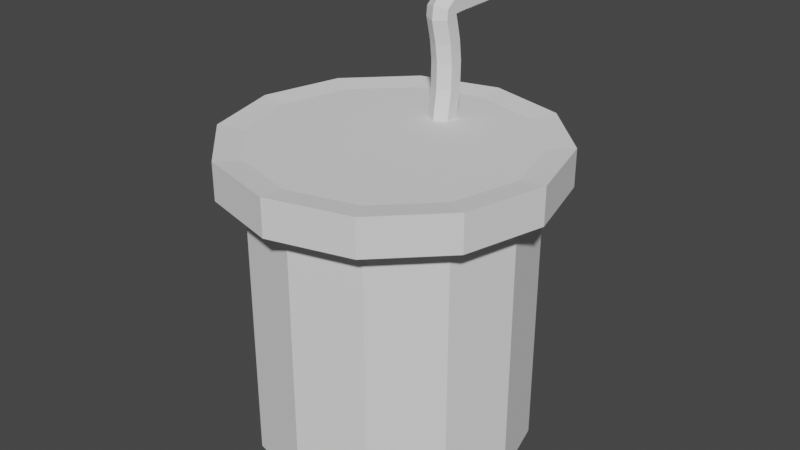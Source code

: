 # Source: Goldentooth_Booze.blend  (saved by Blender 2.93.21; exported with 4.5.12 LTS)
import bpy
from mathutils import Matrix  # noqa: F401  (used for matrix-valued properties, if any)

bpy.ops.wm.read_factory_settings(use_empty=True)
scene = bpy.context.scene
scene.name = 'Scene'

# ---- collections
col_collection = bpy.data.collections.new('Collection'); scene.collection.children.link(col_collection)

# ---- world
world_world = bpy.data.worlds.new('World'); scene.world = world_world
world_world.use_nodes = True; world_world.node_tree.nodes.clear()
_N = world_world.node_tree.nodes; _L = world_world.node_tree.links
n0 = _N.new('ShaderNodeOutputWorld'); n0.name = 'World Output'; n0.location = (300, 300)
n1 = _N.new('ShaderNodeBackground'); n1.name = 'Background'; n1.location = (10, 300)
n1.inputs[0].default_value = (0.05088, 0.05088, 0.05088, 1.0)
_L.new(n1.outputs[0], n0.inputs[0])
n0.is_active_output = True
world_world.color = (0.05088, 0.05088, 0.05088)
world_world.use_sun_shadow = False
world_world.sun_shadow_jitter_overblur = 0.0

# ---- meshes
me_cylinder = bpy.data.meshes.new('Cylinder')
me_cylinder.from_pydata([(0.0, 1.0, 0.0), (0.0, 1.0, 2.0), (0.5, 0.866, 0.0), (0.5, 0.866, 2.0), (0.866, 0.5, 0.0), (0.866, 0.5, 2.0), (1.0, -4.371e-08, 0.0), (1.0, -4.371e-08, 2.0), (0.866, -0.5, 0.0), (0.866, -0.5, 2.0), (0.5, -0.866, 0.0), (0.5, -0.866, 2.0), (-8.742e-08, -1.0, 0.0), (-8.742e-08, -1.0, 2.0), (-0.5, -0.866, 0.0), (-0.5, -0.866, 2.0), (-0.866, -0.5, 0.0), (-0.866, -0.5, 2.0), (-1.0, 1.192e-08, 0.0), (-1.0, 1.192e-08, 2.0), (-0.866, 0.5, 0.0), (-0.866, 0.5, 2.0), (-0.5, 0.866, 0.0), (-0.5, 0.866, 2.0), (0.5, 0.866, 2.228), (1.815e-08, 1.0, 2.228), (0.866, 0.5, 2.228), (1.0, -4.371e-08, 2.228), (0.866, -0.5, 2.228), (0.5, -0.866, 2.228), (-6.927e-08, -1.0, 2.228), (-0.5, -0.866, 2.228), (-0.866, -0.5, 2.228), (-1.0, 1.192e-08, 2.228), (-0.866, 0.5, 2.228), (-0.5, 0.866, 2.228), (0.5957, 1.032, 1.978), (1.426e-09, 1.191, 1.978), (1.032, 0.5957, 1.978), (1.191, -5.018e-08, 1.978), (1.032, -0.5957, 1.978), (0.5957, -1.032, 1.978), (-1.027e-07, -1.191, 1.978), (-0.5957, -1.032, 1.978), (-1.032, -0.5957, 1.978), (-1.191, 1.611e-08, 1.978), (-1.032, 0.5957, 1.978), (-0.5957, 1.032, 1.978), (0.5957, 1.032, 2.25), (2.305e-08, 1.191, 2.25), (1.032, 0.5957, 2.25), (1.191, -5.018e-08, 2.25), (1.032, -0.5957, 2.25), (0.5957, -1.032, 2.25), (-8.11e-08, -1.191, 2.25), (-0.5957, -1.032, 2.25), (-1.032, -0.5957, 2.25), (-1.191, 1.611e-08, 2.25), (-1.032, 0.5957, 2.25), (-0.5957, 1.032, 2.25)], [], [(0, 1, 3, 2), (2, 3, 5, 4), (4, 5, 7, 6), (6, 7, 9, 8), (8, 9, 11, 10), (10, 11, 13, 12), (12, 13, 15, 14), (14, 15, 17, 16), (16, 17, 19, 18), (18, 19, 21, 20), (32, 33, 57, 56), (20, 21, 23, 22), (22, 23, 1, 0), (0, 2, 4, 6, 8, 10, 12, 14, 16, 18, 20, 22), (24, 25, 35, 34, 33, 32, 31, 30, 29, 28, 27, 26), (21, 19, 45, 46), (11, 9, 40, 41), (25, 24, 48, 49), (31, 32, 56, 55), (1, 23, 47, 37), (15, 13, 42, 43), (5, 3, 36, 38), (30, 31, 55, 54), (29, 30, 54, 53), (19, 17, 44, 45), (9, 7, 39, 40), (45, 44, 56, 57), (44, 43, 55, 56), (43, 42, 54, 55), (42, 41, 53, 54), (41, 40, 52, 53), (40, 39, 51, 52), (37, 47, 59, 49), (36, 37, 49, 48), (39, 38, 50, 51), (47, 46, 58, 59), (38, 36, 48, 50), (46, 45, 57, 58), (24, 26, 50, 48), (33, 34, 58, 57), (7, 5, 38, 39), (17, 15, 43, 44), (26, 27, 51, 50), (3, 1, 37, 36), (34, 35, 59, 58), (27, 28, 52, 51), (13, 11, 41, 42), (23, 21, 46, 47), (35, 25, 49, 59), (28, 29, 53, 52)])
_uv = me_cylinder.uv_layers.new(name='UVMap')
_uv.uv.foreach_set('vector', [1.0, 0.5, 1.0, 1.0, 0.9167, 1.0, 0.9167, 0.5, 0.9167, 0.5, 0.9167, 1.0, 0.8333, 1.0, 0.8333, 0.5, 0.8333, 0.5, 0.8333, 1.0, 0.75, 1.0, 0.75, 0.5, 0.75, 0.5, 0.75, 1.0, 0.6667, 1.0, 0.6667, 0.5, 0.6667, 0.5, 0.6667, 1.0, 0.5833, 1.0, 0.5833, 0.5, 0.5833, 0.5, 0.5833, 1.0, 0.5, 1.0, 0.5, 0.5, 0.5, 0.5, 0.5, 1.0, 0.4167, 1.0, 0.4167, 0.5, 0.4167, 0.5, 0.4167, 1.0, 0.3333, 1.0, 0.3333, 0.5, 0.3333, 0.5, 0.3333, 1.0, 0.25, 1.0, 0.25, 0.5, 0.25, 0.5, 0.25, 1.0, 0.1667, 1.0, 0.1667, 0.5, 0.04215, 0.13, 0.01, 0.25, 0.01, 0.25, 0.04215, 0.13, 0.1667, 0.5, 0.1667, 1.0, 0.08333, 1.0, 0.08333, 0.5, 0.08333, 0.5, 0.08333, 1.0, 7.451e-08, 1.0, 7.451e-08, 0.5, 0.75, 0.49, 0.87, 0.4578, 0.9578, 0.37, 0.99, 0.25, 0.9578, 0.13, 0.87, 0.04215, 0.75, 0.01, 0.63, 0.04215, 0.5422, 0.13, 0.51, 0.25, 0.5422, 0.37, 0.63, 0.4578, 0.37, 0.4578, 0.25, 0.49, 0.13, 0.4578, 0.04215, 0.37, 0.01, 0.25, 0.04215, 0.13, 0.13, 0.04215, 0.25, 0.01, 0.37, 0.04215, 0.4578, 0.13, 0.49, 0.25, 0.4578, 0.37, 0.1667, 1.0, 0.25, 1.0, 0.25, 1.0, 0.1667, 1.0, 0.5833, 1.0, 0.6667, 1.0, 0.6667, 1.0, 0.5833, 1.0, 0.25, 0.49, 0.37, 0.4578, 0.37, 0.4578, 0.25, 0.49, 0.13, 0.04215, 0.04215, 0.13, 0.04215, 0.13, 0.13, 0.04215, 7.451e-08, 1.0, 0.08333, 1.0, 0.08333, 1.0, 7.451e-08, 1.0, 0.4167, 1.0, 0.5, 1.0, 0.5, 1.0, 0.4167, 1.0, 0.8333, 1.0, 0.9167, 1.0, 0.9167, 1.0, 0.8333, 1.0, 0.25, 0.01, 0.13, 0.04215, 0.13, 0.04215, 0.25, 0.01, 0.37, 0.04215, 0.25, 0.01, 0.25, 0.01, 0.37, 0.04215, 0.25, 1.0, 0.3333, 1.0, 0.3333, 1.0, 0.25, 1.0, 0.6667, 1.0, 0.75, 1.0, 0.75, 1.0, 0.6667, 1.0, 0.25, 1.0, 0.3333, 1.0, 0.3333, 1.0, 0.25, 1.0, 0.3333, 1.0, 0.4167, 1.0, 0.4167, 1.0, 0.3333, 1.0, 0.4167, 1.0, 0.5, 1.0, 0.5, 1.0, 0.4167, 1.0, 0.5, 1.0, 0.5833, 1.0, 0.5833, 1.0, 0.5, 1.0, 0.5833, 1.0, 0.6667, 1.0, 0.6667, 1.0, 0.5833, 1.0, 0.6667, 1.0, 0.75, 1.0, 0.75, 1.0, 0.6667, 1.0, 7.451e-08, 1.0, 0.08333, 1.0, 0.08333, 1.0, 7.451e-08, 1.0, 0.9167, 1.0, 1.0, 1.0, 1.0, 1.0, 0.9167, 1.0, 0.75, 1.0, 0.8333, 1.0, 0.8333, 1.0, 0.75, 1.0, 0.08333, 1.0, 0.1667, 1.0, 0.1667, 1.0, 0.08333, 1.0, 0.8333, 1.0, 0.9167, 1.0, 0.9167, 1.0, 0.8333, 1.0, 0.1667, 1.0, 0.25, 1.0, 0.25, 1.0, 0.1667, 1.0, 0.37, 0.4578, 0.4578, 0.37, 0.4578, 0.37, 0.37, 0.4578, 0.01, 0.25, 0.04215, 0.37, 0.04215, 0.37, 0.01, 0.25, 0.75, 1.0, 0.8333, 1.0, 0.8333, 1.0, 0.75, 1.0, 0.3333, 1.0, 0.4167, 1.0, 0.4167, 1.0, 0.3333, 1.0, 0.4578, 0.37, 0.49, 0.25, 0.49, 0.25, 0.4578, 0.37, 0.9167, 1.0, 1.0, 1.0, 1.0, 1.0, 0.9167, 1.0, 0.04215, 0.37, 0.13, 0.4578, 0.13, 0.4578, 0.04215, 0.37, 0.49, 0.25, 0.4578, 0.13, 0.4578, 0.13, 0.49, 0.25, 0.5, 1.0, 0.5833, 1.0, 0.5833, 1.0, 0.5, 1.0, 0.08333, 1.0, 0.1667, 1.0, 0.1667, 1.0, 0.08333, 1.0, 0.13, 0.4578, 0.25, 0.49, 0.25, 0.49, 0.13, 0.4578, 0.4578, 0.13, 0.37, 0.04215, 0.37, 0.04215, 0.4578, 0.13])
me_cylinder.use_remesh_fix_poles = True
me_cylinder.use_remesh_preserve_attributes = False
me_cylinder.update()
me_beziercurve = bpy.data.meshes.new('BezierCurve')
me_beziercurve.from_pydata([(-3.01, 1.254, 0.05285), (-3.07, 1.25, 0.05285), (-3.101, 1.249, 1.527e-07), (-3.07, 1.25, -0.05285), (-3.01, 1.254, -0.05285), (-2.979, 1.255, 1.541e-07), (-2.978, 0.9598, 0.0866), (-3.078, 0.9566, 0.0866), (-3.128, 0.9551, 1.78e-07), (-3.078, 0.9566, -0.0866), (-2.978, 0.9598, -0.0866), (-2.928, 0.9614, 1.693e-07), (-2.973, 0.7505, 0.0866), (-3.073, 0.7478, 0.0866), (-3.123, 0.7465, 1.906e-07), (-3.073, 0.7478, -0.0866), (-2.973, 0.7505, -0.0866), (-2.923, 0.7518, 1.817e-07), (-2.969, 0.6159, 0.0866), (-3.069, 0.6076, 0.0866), (-3.119, 0.6035, 2.013e-07), (-3.069, 0.6076, -0.0866), (-2.969, 0.6159, -0.0866), (-2.92, 0.62, 1.91e-07), (-2.962, 0.5512, 0.0866), (-3.055, 0.5145, 0.0866), (-3.102, 0.4962, 2.124e-07), (-3.055, 0.5145, -0.0866), (-2.962, 0.5512, -0.0866), (-2.916, 0.5696, 1.956e-07), (-2.961, 0.5436, 0.0866), (-3.008, 0.4553, 0.0866), (-3.032, 0.4112, 2.2e-07), (-3.008, 0.4553, -0.0866), (-2.961, 0.5436, -0.0866), (-2.938, 0.5877, 1.958e-07), (-2.947, 0.5481, 0.0866), (-2.936, 0.4487, 0.0866), (-2.93, 0.399, 2.353e-07), (-2.936, 0.4487, -0.0866), (-2.947, 0.5481, -0.0866), (-2.953, 0.5977, 1.906e-07), (-2.883, 0.5651, 0.0866), (-2.859, 0.468, 0.0866), (-2.847, 0.4194, 2.344e-07), (-2.859, 0.468, -0.0866), (-2.883, 0.5651, -0.0866), (-2.895, 0.6136, 1.972e-07), (-2.776, 0.59, 0.0866), (-2.759, 0.4916, 0.0866), (-2.75, 0.4423, 2.325e-07), (-2.759, 0.4916, -0.0866), (-2.776, 0.59, -0.0866), (-2.785, 0.6393, 2.027e-07), (-2.626, 0.608, 0.0866), (-2.621, 0.5082, 0.0866), (-2.619, 0.4582, 2.393e-07), (-2.621, 0.5082, -0.0866), (-2.626, 0.608, -0.0866), (-2.629, 0.6579, 1.983e-07), (-2.429, 0.6051, 0.0866), (-2.437, 0.5055, 0.0866), (-2.441, 0.4556, 2.42e-07), (-2.437, 0.5055, -0.0866), (-2.429, 0.6051, -0.0866), (-2.425, 0.655, 1.973e-07), (-2.179, 0.5683, 0.0866), (-2.199, 0.4704, 0.0866), (-2.209, 0.4214, 2.428e-07), (-2.199, 0.4704, -0.0866), (-2.179, 0.5683, -0.0866), (-2.169, 0.6172, 1.981e-07), (-1.869, 0.4846, 0.0866), (-1.9, 0.3895, 0.0866), (-1.915, 0.3419, 2.457e-07), (-1.9, 0.3895, -0.0866), (-1.869, 0.4846, -0.0866), (-1.854, 0.5321, 1.991e-07), (-2.99, 1.255, 0.0866), (-2.94, 1.257, 1.541e-07), (-3.09, 1.249, 0.0866), (-3.14, 1.247, 1.627e-07), (-3.09, 1.249, -0.0866), (-2.99, 1.255, -0.0866), (-3.014, 1.34, 0.05285), (-2.984, 1.341, 1.541e-07), (-3.075, 1.337, 0.05285), (-3.105, 1.335, 1.527e-07), (-3.075, 1.337, -0.05285), (-3.014, 1.34, -0.05285)], [], [(78, 6, 11, 79), (80, 7, 6, 78), (81, 8, 7, 80), (82, 9, 8, 81), (83, 10, 9, 82), (79, 11, 10, 83), (6, 12, 17, 11), (7, 13, 12, 6), (8, 14, 13, 7), (9, 15, 14, 8), (10, 16, 15, 9), (11, 17, 16, 10), (12, 18, 23, 17), (13, 19, 18, 12), (14, 20, 19, 13), (15, 21, 20, 14), (16, 22, 21, 15), (17, 23, 22, 16), (18, 24, 29, 23), (19, 25, 24, 18), (20, 26, 25, 19), (21, 27, 26, 20), (22, 28, 27, 21), (23, 29, 28, 22), (24, 30, 35, 29), (25, 31, 30, 24), (26, 32, 31, 25), (27, 33, 32, 26), (28, 34, 33, 27), (29, 35, 34, 28), (30, 36, 41, 35), (31, 37, 36, 30), (32, 38, 37, 31), (33, 39, 38, 32), (34, 40, 39, 33), (35, 41, 40, 34), (36, 42, 47, 41), (37, 43, 42, 36), (38, 44, 43, 37), (39, 45, 44, 38), (40, 46, 45, 39), (41, 47, 46, 40), (42, 48, 53, 47), (43, 49, 48, 42), (44, 50, 49, 43), (45, 51, 50, 44), (46, 52, 51, 45), (47, 53, 52, 46), (48, 54, 59, 53), (49, 55, 54, 48), (50, 56, 55, 49), (51, 57, 56, 50), (52, 58, 57, 51), (53, 59, 58, 52), (54, 60, 65, 59), (55, 61, 60, 54), (56, 62, 61, 55), (57, 63, 62, 56), (58, 64, 63, 57), (59, 65, 64, 58), (60, 66, 71, 65), (61, 67, 66, 60), (62, 68, 67, 61), (63, 69, 68, 62), (64, 70, 69, 63), (65, 71, 70, 64), (66, 72, 77, 71), (67, 73, 72, 66), (68, 74, 73, 67), (69, 75, 74, 68), (70, 76, 75, 69), (71, 77, 76, 70), (1, 0, 84, 86), (5, 0, 78, 79), (0, 1, 80, 78), (1, 2, 81, 80), (2, 3, 82, 81), (3, 4, 83, 82), (4, 5, 79, 83), (85, 89, 88, 87, 86, 84), (4, 3, 88, 89), (2, 1, 86, 87), (0, 5, 85, 84), (5, 4, 89, 85), (3, 2, 87, 88)])
_uv = me_beziercurve.uv_layers.new(name='UVMap')
_uv.uv.foreach_set('vector', [0.0, 1.0, 0.08333, 1.0, 0.08333, 0.8333, 0.0, 0.8333, 0.0, 0.1667, 0.08333, 0.1667, 0.08333, 0.0, 0.0, 0.0, 0.0, 0.3333, 0.08333, 0.3333, 0.08333, 0.1667, 0.0, 0.1667, 0.0, 0.5, 0.08333, 0.5, 0.08333, 0.3333, 0.0, 0.3333, 0.0, 0.6667, 0.08333, 0.6667, 0.08333, 0.5, 0.0, 0.5, 0.0, 0.8333, 0.08333, 0.8333, 0.08333, 0.6667, 0.0, 0.6667, 0.08333, 1.0, 0.1667, 1.0, 0.1667, 0.8333, 0.08333, 0.8333, 0.08333, 0.1667, 0.1667, 0.1667, 0.1667, 0.0, 0.08333, 0.0, 0.08333, 0.3333, 0.1667, 0.3333, 0.1667, 0.1667, 0.08333, 0.1667, 0.08333, 0.5, 0.1667, 0.5, 0.1667, 0.3333, 0.08333, 0.3333, 0.08333, 0.6667, 0.1667, 0.6667, 0.1667, 0.5, 0.08333, 0.5, 0.08333, 0.8333, 0.1667, 0.8333, 0.1667, 0.6667, 0.08333, 0.6667, 0.1667, 1.0, 0.25, 1.0, 0.25, 0.8333, 0.1667, 0.8333, 0.1667, 0.1667, 0.25, 0.1667, 0.25, 0.0, 0.1667, 0.0, 0.1667, 0.3333, 0.25, 0.3333, 0.25, 0.1667, 0.1667, 0.1667, 0.1667, 0.5, 0.25, 0.5, 0.25, 0.3333, 0.1667, 0.3333, 0.1667, 0.6667, 0.25, 0.6667, 0.25, 0.5, 0.1667, 0.5, 0.1667, 0.8333, 0.25, 0.8333, 0.25, 0.6667, 0.1667, 0.6667, 0.25, 1.0, 0.3333, 1.0, 0.3333, 0.8333, 0.25, 0.8333, 0.25, 0.1667, 0.3333, 0.1667, 0.3333, 0.0, 0.25, 0.0, 0.25, 0.3333, 0.3333, 0.3333, 0.3333, 0.1667, 0.25, 0.1667, 0.25, 0.5, 0.3333, 0.5, 0.3333, 0.3333, 0.25, 0.3333, 0.25, 0.6667, 0.3333, 0.6667, 0.3333, 0.5, 0.25, 0.5, 0.25, 0.8333, 0.3333, 0.8333, 0.3333, 0.6667, 0.25, 0.6667, 0.3333, 1.0, 0.4167, 1.0, 0.4167, 0.8333, 0.3333, 0.8333, 0.3333, 0.1667, 0.4167, 0.1667, 0.4167, 0.0, 0.3333, 0.0, 0.3333, 0.3333, 0.4167, 0.3333, 0.4167, 0.1667, 0.3333, 0.1667, 0.3333, 0.5, 0.4167, 0.5, 0.4167, 0.3333, 0.3333, 0.3333, 0.3333, 0.6667, 0.4167, 0.6667, 0.4167, 0.5, 0.3333, 0.5, 0.3333, 0.8333, 0.4167, 0.8333, 0.4167, 0.6667, 0.3333, 0.6667, 0.4167, 1.0, 0.5, 1.0, 0.5, 0.8333, 0.4167, 0.8333, 0.4167, 0.1667, 0.5, 0.1667, 0.5, 0.0, 0.4167, 0.0, 0.4167, 0.3333, 0.5, 0.3333, 0.5, 0.1667, 0.4167, 0.1667, 0.4167, 0.5, 0.5, 0.5, 0.5, 0.3333, 0.4167, 0.3333, 0.4167, 0.6667, 0.5, 0.6667, 0.5, 0.5, 0.4167, 0.5, 0.4167, 0.8333, 0.5, 0.8333, 0.5, 0.6667, 0.4167, 0.6667, 0.5, 1.0, 0.5833, 1.0, 0.5833, 0.8333, 0.5, 0.8333, 0.5, 0.1667, 0.5833, 0.1667, 0.5833, 0.0, 0.5, 0.0, 0.5, 0.3333, 0.5833, 0.3333, 0.5833, 0.1667, 0.5, 0.1667, 0.5, 0.5, 0.5833, 0.5, 0.5833, 0.3333, 0.5, 0.3333, 0.5, 0.6667, 0.5833, 0.6667, 0.5833, 0.5, 0.5, 0.5, 0.5, 0.8333, 0.5833, 0.8333, 0.5833, 0.6667, 0.5, 0.6667, 0.5833, 1.0, 0.6667, 1.0, 0.6667, 0.8333, 0.5833, 0.8333, 0.5833, 0.1667, 0.6667, 0.1667, 0.6667, 0.0, 0.5833, 0.0, 0.5833, 0.3333, 0.6667, 0.3333, 0.6667, 0.1667, 0.5833, 0.1667, 0.5833, 0.5, 0.6667, 0.5, 0.6667, 0.3333, 0.5833, 0.3333, 0.5833, 0.6667, 0.6667, 0.6667, 0.6667, 0.5, 0.5833, 0.5, 0.5833, 0.8333, 0.6667, 0.8333, 0.6667, 0.6667, 0.5833, 0.6667, 0.6667, 1.0, 0.75, 1.0, 0.75, 0.8333, 0.6667, 0.8333, 0.6667, 0.1667, 0.75, 0.1667, 0.75, 0.0, 0.6667, 0.0, 0.6667, 0.3333, 0.75, 0.3333, 0.75, 0.1667, 0.6667, 0.1667, 0.6667, 0.5, 0.75, 0.5, 0.75, 0.3333, 0.6667, 0.3333, 0.6667, 0.6667, 0.75, 0.6667, 0.75, 0.5, 0.6667, 0.5, 0.6667, 0.8333, 0.75, 0.8333, 0.75, 0.6667, 0.6667, 0.6667, 0.75, 1.0, 0.8333, 1.0, 0.8333, 0.8333, 0.75, 0.8333, 0.75, 0.1667, 0.8333, 0.1667, 0.8333, 0.0, 0.75, 0.0, 0.75, 0.3333, 0.8333, 0.3333, 0.8333, 0.1667, 0.75, 0.1667, 0.75, 0.5, 0.8333, 0.5, 0.8333, 0.3333, 0.75, 0.3333, 0.75, 0.6667, 0.8333, 0.6667, 0.8333, 0.5, 0.75, 0.5, 0.75, 0.8333, 0.8333, 0.8333, 0.8333, 0.6667, 0.75, 0.6667, 0.8333, 1.0, 0.9167, 1.0, 0.9167, 0.8333, 0.8333, 0.8333, 0.8333, 0.1667, 0.9167, 0.1667, 0.9167, 0.0, 0.8333, 0.0, 0.8333, 0.3333, 0.9167, 0.3333, 0.9167, 0.1667, 0.8333, 0.1667, 0.8333, 0.5, 0.9167, 0.5, 0.9167, 0.3333, 0.8333, 0.3333, 0.8333, 0.6667, 0.9167, 0.6667, 0.9167, 0.5, 0.8333, 0.5, 0.8333, 0.8333, 0.9167, 0.8333, 0.9167, 0.6667, 0.8333, 0.6667, 0.9167, 1.0, 1.0, 1.0, 1.0, 0.8333, 0.9167, 0.8333, 0.9167, 0.1667, 1.0, 0.1667, 1.0, 0.0, 0.9167, 0.0, 0.9167, 0.3333, 1.0, 0.3333, 1.0, 0.1667, 0.9167, 0.1667, 0.9167, 0.5, 1.0, 0.5, 1.0, 0.3333, 0.9167, 0.3333, 0.9167, 0.6667, 1.0, 0.6667, 1.0, 0.5, 0.9167, 0.5, 0.9167, 0.8333, 1.0, 0.8333, 1.0, 0.6667, 0.9167, 0.6667, 0.0, 0.2357, 0.0, 0.232, 0.0, 0.232, 0.0, 0.2357, 0.0, 0.6013, 0.0, 0.232, 0.0, 0.0, 0.0, 0.8333, 0.0, 0.232, 0.0, 0.2357, 0.0, 0.1667, 0.0, 0.0, 0.0, 0.2357, 0.0, 0.353, 0.0, 0.3333, 0.0, 0.1667, 0.0, 0.353, 0.0, 0.4804, 0.0, 0.5, 0.0, 0.3333, 0.0, 0.4804, 0.0, 0.5977, 0.0, 0.6667, 0.0, 0.5, 0.0, 0.5977, 0.0, 0.6013, 0.0, 0.8333, 0.0, 0.6667, 0.0, 0.6013, 0.0, 0.5977, 0.0, 0.4804, 0.0, 0.353, 0.0, 0.2357, 0.0, 0.232, 0.0, 0.5977, 0.0, 0.4804, 0.0, 0.4804, 0.0, 0.5977, 0.0, 0.353, 0.0, 0.2357, 0.0, 0.2357, 0.0, 0.353, 0.0, 0.232, 0.0, 0.6013, 0.0, 0.6013, 0.0, 0.232, 0.0, 0.6013, 0.0, 0.5977, 0.0, 0.5977, 0.0, 0.6013, 0.0, 0.4804, 0.0, 0.353, 0.0, 0.353, 0.0, 0.4804])
me_beziercurve.use_remesh_fix_poles = True
me_beziercurve.use_remesh_preserve_attributes = False
me_beziercurve.update()

# ---- objects
ob_cylinder = bpy.data.objects.new('Cylinder', me_cylinder)
ob_beziercurve = bpy.data.objects.new('BezierCurve', me_beziercurve)

# ---- transforms, parenting, visibility, modifiers, constraints
ob_cylinder.location = (0.0, 0.0, 0.0)
ob_cylinder.scale = (0.1973, 0.1973, 0.1973)
ob_beziercurve.location = (0.0, 0.0, 0.0)
ob_beziercurve.rotation_euler = (-0.0, 1.571, 0.0)
ob_beziercurve.scale = (0.1973, 0.1973, 0.1973)

# ---- collection membership
col_collection.objects.link(ob_cylinder)
col_collection.objects.link(ob_beziercurve)

# ---- scene / render settings (as saved in the file)
scene.frame_start = 1; scene.frame_end = 250; scene.frame_set(1)
scene.render.engine = 'BLENDER_EEVEE_NEXT'
scene.cycles.use_denoising = False
scene.cycles.samples = 128
scene.cycles.sampling_pattern = 'TABULATED_SOBOL'
scene.cycles.use_adaptive_sampling = False
scene.cycles.use_light_tree = False
scene.view_settings.view_transform = 'Filmic'
bpy.context.view_layer.update()

# ---- added for rendering (the .blend has no active camera and no usable light): camera, sun
cam_auto = bpy.data.cameras.new('AutoCamera')
cam_auto.lens = 50.0
cam_auto.sensor_width = 36.0
cam_auto.clip_end = 1000.0
ob_auto_camera = bpy.data.objects.new('AutoCamera', cam_auto)
scene.collection.objects.link(ob_auto_camera)
ob_auto_camera.location = (0.855096, -1.01133, 0.993767)
ob_auto_camera.rotation_euler = (1.09748, -7.21219e-08, 0.694738)
scene.camera = ob_auto_camera
light_auto_sun = bpy.data.lights.new('AutoSun', 'SUN')
light_auto_sun.energy = 3.0
light_auto_sun.angle = 0.0523599
ob_auto_sun = bpy.data.objects.new('AutoSun', light_auto_sun)
scene.collection.objects.link(ob_auto_sun)
ob_auto_sun.rotation_euler = (0.872665, 0.174533, 0.523599)
bpy.context.view_layer.update()
